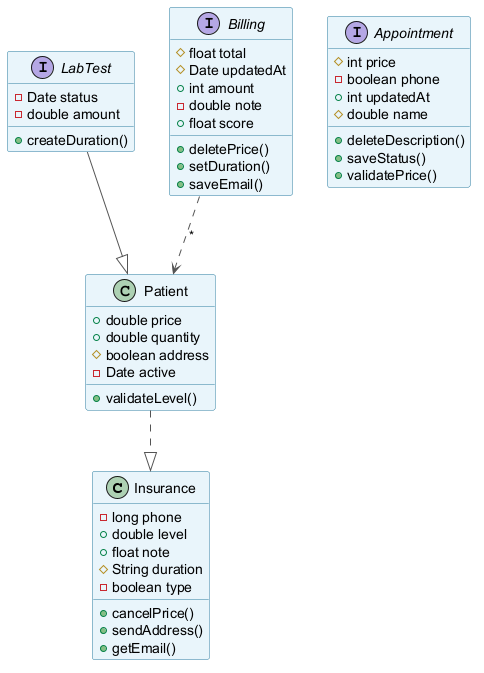

The diagram above was rendered by PlantUML. Its source (embedded in the PNG):
@startuml
skinparam backgroundColor #FFFFFF
skinparam classBackgroundColor #E8F4FA
skinparam classBorderColor #2C7DA0
skinparam ArrowColor #555555
class Insurance {
  -long phone
  +double level
  +float note
  #String duration
  -boolean type
  +cancelPrice()
  +sendAddress()
  +getEmail()
}
interface LabTest {
  -Date status
  -double amount
  +createDuration()
}
interface Billing {
  #float total
  #Date updatedAt
  +int amount
  -double note
  +float score
  +deletePrice()
  +setDuration()
  +saveEmail()
}
class Patient {
  +double price
  +double quantity
  #boolean address
  -Date active
  +validateLevel()
}
interface Appointment {
  #int price
  -boolean phone
  +int updatedAt
  #double name
  +deleteDescription()
  +saveStatus()
  +validatePrice()
}
LabTest --|> Patient
Billing ..> Patient : "*"
Patient ..|> Insurance
@enduml